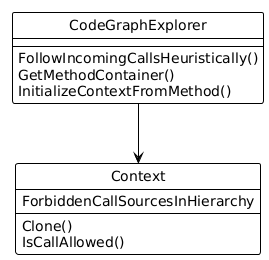

The diagram above was rendered by PlantUML. Its source (embedded in the PNG):
@startuml
!theme plain
hide footbox
hide circle
set namespaceSeparator .

class Context {
    Clone()
    IsCallAllowed()
    ForbiddenCallSourcesInHierarchy
}
class CodeGraphExplorer {
    FollowIncomingCallsHeuristically()
    GetMethodContainer()
    InitializeContextFromMethod()
}

    CodeGraphExplorer --> Context
@enduml